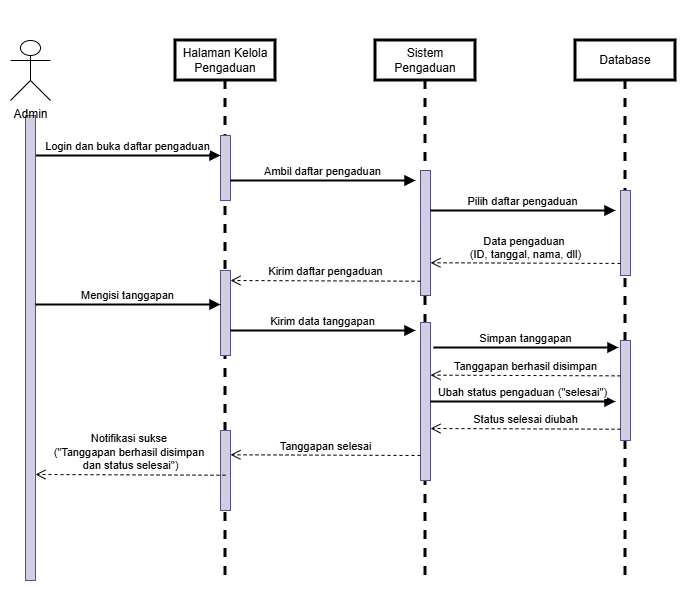

The diagram above was exported from draw.io. Its source (the exported page's mxGraphModel, read from the mxfile embedded in the PNG):
<mxGraphModel dx="1342" dy="663" grid="1" gridSize="10" guides="1" tooltips="1" connect="1" arrows="1" fold="1" page="1" pageScale="1" pageWidth="827" pageHeight="1169" math="0" shadow="0">
  <root>
    <mxCell id="0" />
    <mxCell id="1" parent="0" />
    <mxCell id="uYqUt0MsQc804D3GyNGl-1" parent="1" style="shape=umlLifeline;perimeter=lifelinePerimeter;whiteSpace=wrap;html=1;container=1;dropTarget=0;collapsible=0;recursiveResize=0;outlineConnect=0;portConstraint=eastwest;newEdgeStyle={&quot;curved&quot;:0,&quot;rounded&quot;:0};strokeWidth=3;" value="Halaman Kelola Pengaduan" vertex="1">
      <mxGeometry height="540" width="100" x="495" y="140" as="geometry" />
    </mxCell>
    <mxCell id="uYqUt0MsQc804D3GyNGl-2" parent="uYqUt0MsQc804D3GyNGl-1" style="html=1;points=[[0,0,0,0,5],[0,1,0,0,-5],[1,0,0,0,5],[1,1,0,0,-5]];perimeter=orthogonalPerimeter;outlineConnect=0;targetShapes=umlLifeline;portConstraint=eastwest;newEdgeStyle={&quot;curved&quot;:0,&quot;rounded&quot;:0};fillColor=#d0cee2;strokeColor=#56517e;" value="" vertex="1">
      <mxGeometry height="65" width="10" x="45" y="95" as="geometry" />
    </mxCell>
    <mxCell id="uYqUt0MsQc804D3GyNGl-3" parent="uYqUt0MsQc804D3GyNGl-1" style="html=1;points=[[0,0,0,0,5],[0,1,0,0,-5],[1,0,0,0,5],[1,1,0,0,-5]];perimeter=orthogonalPerimeter;outlineConnect=0;targetShapes=umlLifeline;portConstraint=eastwest;newEdgeStyle={&quot;curved&quot;:0,&quot;rounded&quot;:0};fillColor=#d0cee2;strokeColor=#56517e;" value="" vertex="1">
      <mxGeometry height="85" width="10" x="45" y="230" as="geometry" />
    </mxCell>
    <mxCell id="uYqUt0MsQc804D3GyNGl-4" parent="uYqUt0MsQc804D3GyNGl-1" style="html=1;points=[[0,0,0,0,5],[0,1,0,0,-5],[1,0,0,0,5],[1,1,0,0,-5]];perimeter=orthogonalPerimeter;outlineConnect=0;targetShapes=umlLifeline;portConstraint=eastwest;newEdgeStyle={&quot;curved&quot;:0,&quot;rounded&quot;:0};fillColor=#d0cee2;strokeColor=#56517e;" value="" vertex="1">
      <mxGeometry height="80" width="10" x="45" y="390" as="geometry" />
    </mxCell>
    <mxCell id="uYqUt0MsQc804D3GyNGl-6" parent="1" style="shape=umlLifeline;perimeter=lifelinePerimeter;whiteSpace=wrap;html=1;container=1;dropTarget=0;collapsible=0;recursiveResize=0;outlineConnect=0;portConstraint=eastwest;newEdgeStyle={&quot;curved&quot;:0,&quot;rounded&quot;:0};strokeWidth=3;" value="Sistem Pengaduan" vertex="1">
      <mxGeometry height="540" width="100" x="695" y="140" as="geometry" />
    </mxCell>
    <mxCell id="uYqUt0MsQc804D3GyNGl-7" parent="uYqUt0MsQc804D3GyNGl-6" style="html=1;points=[[0,0,0,0,5],[0,1,0,0,-5],[1,0,0,0,5],[1,1,0,0,-5]];perimeter=orthogonalPerimeter;outlineConnect=0;targetShapes=umlLifeline;portConstraint=eastwest;newEdgeStyle={&quot;curved&quot;:0,&quot;rounded&quot;:0};fillColor=#d0cee2;strokeColor=#56517e;" value="" vertex="1">
      <mxGeometry height="125" width="10" x="45" y="130" as="geometry" />
    </mxCell>
    <mxCell id="uYqUt0MsQc804D3GyNGl-8" parent="uYqUt0MsQc804D3GyNGl-6" style="html=1;points=[[0,0,0,0,5],[0,1,0,0,-5],[1,0,0,0,5],[1,1,0,0,-5]];perimeter=orthogonalPerimeter;outlineConnect=0;targetShapes=umlLifeline;portConstraint=eastwest;newEdgeStyle={&quot;curved&quot;:0,&quot;rounded&quot;:0};fillColor=#d0cee2;strokeColor=#56517e;" value="" vertex="1">
      <mxGeometry height="158" width="10" x="45" y="282" as="geometry" />
    </mxCell>
    <mxCell id="uYqUt0MsQc804D3GyNGl-10" edge="1" parent="1" style="html=1;verticalAlign=bottom;endArrow=block;curved=0;rounded=0;strokeWidth=2;" target="uYqUt0MsQc804D3GyNGl-2" value="Login dan buka daftar pengaduan">
      <mxGeometry relative="1" width="80" as="geometry">
        <mxPoint x="355" y="255" as="sourcePoint" />
        <mxPoint x="533.5" y="255" as="targetPoint" />
      </mxGeometry>
    </mxCell>
    <mxCell id="uYqUt0MsQc804D3GyNGl-11" parent="1" style="shape=umlLifeline;perimeter=lifelinePerimeter;whiteSpace=wrap;html=1;container=1;dropTarget=0;collapsible=0;recursiveResize=0;outlineConnect=0;portConstraint=eastwest;newEdgeStyle={&quot;curved&quot;:0,&quot;rounded&quot;:0};strokeWidth=3;" value="Database" vertex="1">
      <mxGeometry height="540" width="100" x="895" y="140" as="geometry" />
    </mxCell>
    <mxCell id="uYqUt0MsQc804D3GyNGl-12" parent="uYqUt0MsQc804D3GyNGl-11" style="html=1;points=[[0,0,0,0,5],[0,1,0,0,-5],[1,0,0,0,5],[1,1,0,0,-5]];perimeter=orthogonalPerimeter;outlineConnect=0;targetShapes=umlLifeline;portConstraint=eastwest;newEdgeStyle={&quot;curved&quot;:0,&quot;rounded&quot;:0};fillColor=#d0cee2;strokeColor=#56517e;" value="" vertex="1">
      <mxGeometry height="85" width="10" x="45" y="150" as="geometry" />
    </mxCell>
    <mxCell id="uYqUt0MsQc804D3GyNGl-13" parent="uYqUt0MsQc804D3GyNGl-11" style="html=1;points=[[0,0,0,0,5],[0,1,0,0,-5],[1,0,0,0,5],[1,1,0,0,-5]];perimeter=orthogonalPerimeter;outlineConnect=0;targetShapes=umlLifeline;portConstraint=eastwest;newEdgeStyle={&quot;curved&quot;:0,&quot;rounded&quot;:0};fillColor=#d0cee2;strokeColor=#56517e;" value="" vertex="1">
      <mxGeometry height="100" width="10" x="45" y="300" as="geometry" />
    </mxCell>
    <mxCell id="uYqUt0MsQc804D3GyNGl-15" parent="1" style="html=1;points=[[0,0,0,0,5],[0,1,0,0,-5],[1,0,0,0,5],[1,1,0,0,-5]];perimeter=orthogonalPerimeter;outlineConnect=0;targetShapes=umlLifeline;portConstraint=eastwest;newEdgeStyle={&quot;curved&quot;:0,&quot;rounded&quot;:0};fillColor=#d0cee2;strokeColor=#56517e;" value="" vertex="1">
      <mxGeometry height="465" width="10" x="345" y="215" as="geometry" />
    </mxCell>
    <mxCell id="uYqUt0MsQc804D3GyNGl-16" parent="1" style="shape=umlActor;verticalLabelPosition=bottom;verticalAlign=top;html=1;" value="Admin" vertex="1">
      <mxGeometry height="60" width="40" x="330" y="140" as="geometry" />
    </mxCell>
    <mxCell id="uYqUt0MsQc804D3GyNGl-17" edge="1" parent="1" style="html=1;verticalAlign=bottom;endArrow=block;curved=0;rounded=0;strokeWidth=2;" value="Ambil daftar pengaduan">
      <mxGeometry relative="1" width="80" as="geometry">
        <mxPoint x="550" y="280" as="sourcePoint" />
        <mxPoint x="735" y="280" as="targetPoint" />
      </mxGeometry>
    </mxCell>
    <mxCell id="uYqUt0MsQc804D3GyNGl-18" edge="1" parent="1" style="html=1;verticalAlign=bottom;endArrow=block;curved=0;rounded=0;strokeWidth=2;" value="Pilih daftar pengaduan">
      <mxGeometry relative="1" width="80" as="geometry">
        <mxPoint x="750" y="310" as="sourcePoint" />
        <mxPoint x="935" y="310" as="targetPoint" />
      </mxGeometry>
    </mxCell>
    <mxCell id="uYqUt0MsQc804D3GyNGl-23" edge="1" parent="1" style="html=1;verticalAlign=bottom;endArrow=block;curved=0;rounded=0;strokeWidth=2;" value="Mengisi tanggapan">
      <mxGeometry relative="1" width="80" as="geometry">
        <mxPoint x="355" y="404" as="sourcePoint" />
        <mxPoint x="540" y="404" as="targetPoint" />
      </mxGeometry>
    </mxCell>
    <mxCell id="uYqUt0MsQc804D3GyNGl-24" edge="1" parent="1" style="html=1;verticalAlign=bottom;endArrow=block;curved=0;rounded=0;strokeWidth=2;" value="Kirim data tanggapan">
      <mxGeometry relative="1" width="80" as="geometry">
        <mxPoint x="550" y="430" as="sourcePoint" />
        <mxPoint x="735" y="430" as="targetPoint" />
      </mxGeometry>
    </mxCell>
    <mxCell id="uYqUt0MsQc804D3GyNGl-25" edge="1" parent="1" style="html=1;verticalAlign=bottom;endArrow=block;curved=0;rounded=0;strokeWidth=2;" value="Simpan tanggapan">
      <mxGeometry relative="1" width="80" as="geometry">
        <mxPoint x="753" y="447" as="sourcePoint" />
        <mxPoint x="938" y="447" as="targetPoint" />
      </mxGeometry>
    </mxCell>
    <mxCell id="uYqUt0MsQc804D3GyNGl-26" edge="1" parent="1" style="html=1;verticalAlign=bottom;endArrow=open;dashed=1;endSize=8;curved=0;rounded=0;" value="Kirim daftar pengaduan">
      <mxGeometry relative="1" as="geometry">
        <mxPoint x="740" y="380.71000000000004" as="sourcePoint" />
        <mxPoint x="550" y="380" as="targetPoint" />
      </mxGeometry>
    </mxCell>
    <mxCell id="uYqUt0MsQc804D3GyNGl-27" edge="1" parent="1" style="html=1;verticalAlign=bottom;endArrow=open;dashed=1;endSize=8;curved=0;rounded=0;" value="Data pengaduan&amp;nbsp;&lt;div&gt;(ID, tanggal, nama, dll)&lt;/div&gt;">
      <mxGeometry relative="1" as="geometry">
        <mxPoint x="940" y="362.97" as="sourcePoint" />
        <mxPoint x="750" y="362.26" as="targetPoint" />
      </mxGeometry>
    </mxCell>
    <mxCell id="uYqUt0MsQc804D3GyNGl-29" edge="1" parent="1" style="html=1;verticalAlign=bottom;endArrow=open;dashed=1;endSize=8;curved=0;rounded=0;" value="Tanggapan berhasil disimpan">
      <mxGeometry relative="1" as="geometry">
        <mxPoint x="940" y="475.3600000000001" as="sourcePoint" />
        <mxPoint x="750" y="474.6500000000001" as="targetPoint" />
      </mxGeometry>
    </mxCell>
    <mxCell id="uYqUt0MsQc804D3GyNGl-30" edge="1" parent="1" style="html=1;verticalAlign=bottom;endArrow=open;dashed=1;endSize=8;curved=0;rounded=0;" value="Tanggapan selesai">
      <mxGeometry relative="1" as="geometry">
        <mxPoint x="740" y="555" as="sourcePoint" />
        <mxPoint x="550" y="554.29" as="targetPoint" />
      </mxGeometry>
    </mxCell>
    <mxCell id="uYqUt0MsQc804D3GyNGl-31" edge="1" parent="1" style="html=1;verticalAlign=bottom;endArrow=open;dashed=1;endSize=8;curved=0;rounded=0;" value="Notifikasi sukse&amp;nbsp;&lt;div&gt;(&quot;Tanggapan berhasil disimpan&amp;nbsp;&lt;/div&gt;&lt;div&gt;dan status selesai&quot;)&lt;/div&gt;">
      <mxGeometry relative="1" as="geometry">
        <mxPoint x="545" y="574.71" as="sourcePoint" />
        <mxPoint x="355" y="574" as="targetPoint" />
      </mxGeometry>
    </mxCell>
    <mxCell id="uYqUt0MsQc804D3GyNGl-32" edge="1" parent="1" style="html=1;verticalAlign=bottom;endArrow=block;curved=0;rounded=0;strokeWidth=2;" value="Ubah status pengaduan (&quot;selesai&quot;)">
      <mxGeometry relative="1" width="80" as="geometry">
        <mxPoint x="750" y="501" as="sourcePoint" />
        <mxPoint x="935" y="501" as="targetPoint" />
      </mxGeometry>
    </mxCell>
    <mxCell id="uYqUt0MsQc804D3GyNGl-33" edge="1" parent="1" style="html=1;verticalAlign=bottom;endArrow=open;dashed=1;endSize=8;curved=0;rounded=0;" value="Status selesai diubah">
      <mxGeometry relative="1" as="geometry">
        <mxPoint x="940" y="528.71" as="sourcePoint" />
        <mxPoint x="750" y="528" as="targetPoint" />
      </mxGeometry>
    </mxCell>
    <mxCell id="XwzFFHHcXrN19v6yCkgk-1" parent="1" style="rounded=0;whiteSpace=wrap;html=1;fillColor=none;strokeColor=none;" value="" vertex="1">
      <mxGeometry height="610" width="690" x="320" y="100" as="geometry" />
    </mxCell>
  </root>
</mxGraphModel>